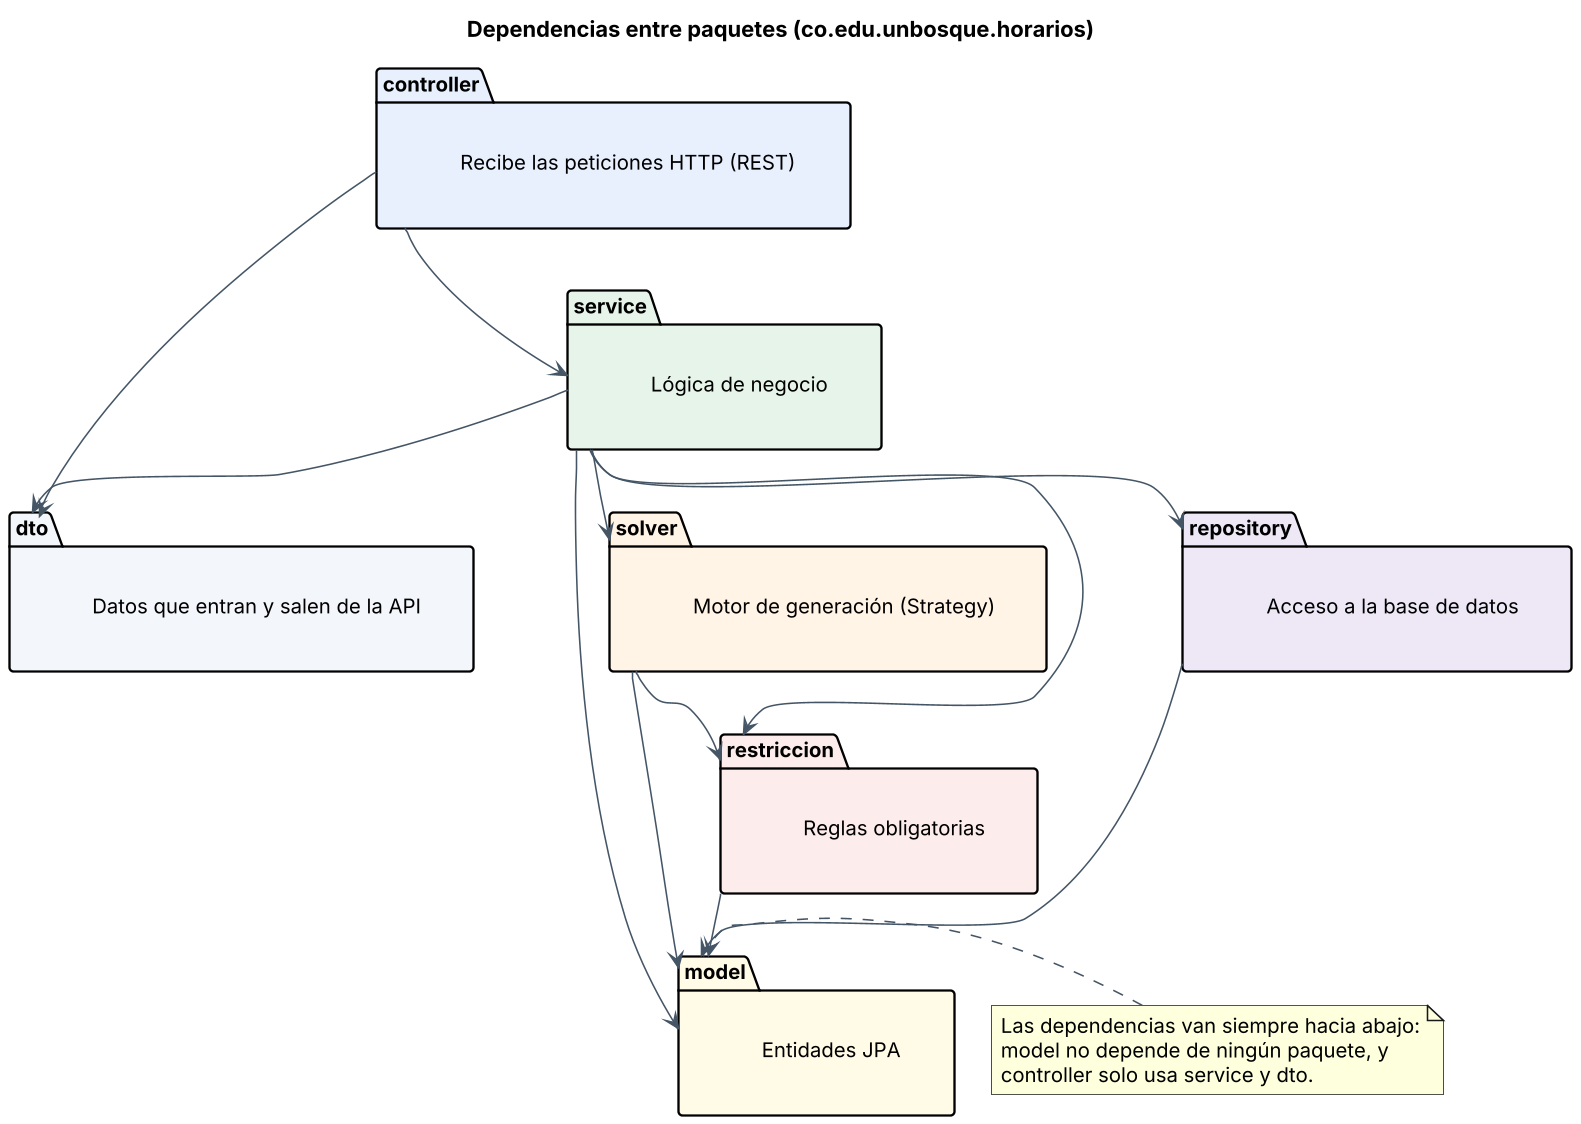

The diagram above was rendered by PlantUML. Its source (embedded in the PNG):
@startuml paquetes_java
skinparamlocked dpi 150
skinparam shadowing false
skinparam defaultFontName Arial
skinparam defaultFontSize 13
skinparam ArrowColor #445566
skinparam rectangleBorderColor #445566
title Dependencias entre paquetes (co.edu.unbosque.horarios)

package controller #E8F0FE {
  label "Recibe las peticiones HTTP (REST)" as l1
}
package dto #F3F6FA {
  label "Datos que entran y salen de la API" as l2
}
package service #E6F4EA {
  label "Lógica de negocio" as l3
}
package solver #FFF4E5 {
  label "Motor de generación (Strategy)" as l4
}
package restriccion #FDECEC {
  label "Reglas obligatorias" as l5
}
package repository #EDE7F6 {
  label "Acceso a la base de datos" as l6
}
package model #FFFBE6 {
  label "Entidades JPA" as l7
}

controller --> service
controller --> dto
service --> dto
service --> repository
service --> solver
service --> restriccion
service --> model
solver --> restriccion
solver --> model
restriccion --> model
repository --> model

note right of model
  Las dependencias van siempre hacia abajo:
  model no depende de ningún paquete, y
  controller solo usa service y dto.
end note
@enduml